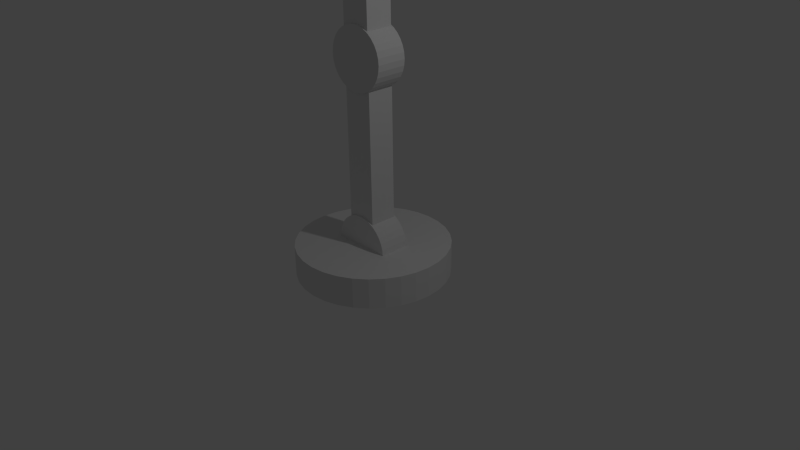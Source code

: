 # Source: test.blend  (saved by Blender 2.75.0; exported with 4.5.12 LTS)
import bpy
from mathutils import Matrix  # noqa: F401  (used for matrix-valued properties, if any)

bpy.ops.wm.read_factory_settings(use_empty=True)
scene = bpy.context.scene
scene.name = 'Scene'

# ---- collections
col_collection_1 = bpy.data.collections.new('Collection 1'); scene.collection.children.link(col_collection_1)
col_collection_2 = bpy.data.collections.new('Collection 2'); scene.collection.children.link(col_collection_2)

# ---- world
world_world = bpy.data.worlds.new('World'); scene.world = world_world
world_world.color = (0.05088, 0.05088, 0.05088)
world_world.use_sun_shadow = False
world_world.sun_shadow_jitter_overblur = 0.0
world_world.cycles.sampling_method = 'MANUAL'
world_world.cycles.sample_map_resolution = 256

# ---- cameras
cam_camera = bpy.data.cameras.new('Camera')
cam_camera.clip_end = 100.0
cam_camera.lens = 35.0
cam_camera.sensor_width = 32.0
cam_camera.sensor_height = 18.0
cam_camera.ortho_scale = 7.314
cam_camera.dof.focus_distance = 0.0
cam_camera.dof.aperture_fstop = 128.0

# ---- lights
light_lamp = bpy.data.lights.new('Lamp', 'POINT')
light_lamp.transmission_factor = 0.0
light_lamp.cutoff_distance = 30.0
light_lamp.energy = 100.0
light_lamp.shadow_buffer_clip_start = 1.001
light_lamp.shadow_soft_size = 0.1
light_lamp.shadow_maximum_resolution = 0.006
light_lamp.use_absolute_resolution = True
light_lamp.cycles.use_multiple_importance_sampling = False

# ---- meshes
me_cylinder_003 = bpy.data.meshes.new('Cylinder.003')
me_cylinder_003.from_pydata([(4.396e-08, 0.32, -0.2), (4.396e-08, 0.32, 0.2), (0.06243, 0.3139, -0.2), (0.06243, 0.3139, 0.2), (0.1225, 0.2956, -0.2), (0.1225, 0.2956, 0.2), (0.1778, 0.2661, -0.2), (0.1778, 0.2661, 0.2), (0.2263, 0.2263, -0.2), (0.2263, 0.2263, 0.2), (0.2661, 0.1778, -0.2), (0.2661, 0.1778, 0.2), (0.2956, 0.1225, -0.2), (0.2956, 0.1225, 0.2), (0.3139, 0.06243, -0.2), (0.3139, 0.06243, 0.2), (0.32, 2.312e-07, -0.2), (0.32, 2.49e-07, 0.2), (0.3139, -0.06243, -0.2), (0.3139, -0.06243, 0.2), (0.2956, -0.1225, -0.2), (0.2956, -0.1225, 0.2), (0.2661, -0.1778, -0.2), (0.2661, -0.1778, 0.2), (0.2263, -0.2263, -0.2), (0.2263, -0.2263, 0.2), (0.1778, -0.2661, -0.2), (0.1778, -0.2661, 0.2), (0.1225, -0.2956, -0.2), (0.1225, -0.2956, 0.2), (0.06243, -0.3139, -0.2), (0.06243, -0.3139, 0.2), (-6.031e-08, -0.32, -0.2), (-6.031e-08, -0.32, 0.2), (-0.06243, -0.3139, -0.2), (-0.06243, -0.3139, 0.2), (-0.1225, -0.2956, -0.2), (-0.1225, -0.2956, 0.2), (-0.1778, -0.2661, -0.2), (-0.1778, -0.2661, 0.2), (-0.2263, -0.2263, -0.2), (-0.2263, -0.2263, 0.2), (-0.2661, -0.1778, -0.2), (-0.2661, -0.1778, 0.2), (-0.2956, -0.1225, -0.2), (-0.2956, -0.1225, 0.2), (-0.3139, -0.06243, -0.2), (-0.3139, -0.06243, 0.2), (-0.32, 5.173e-07, -0.2), (-0.32, 5.351e-07, 0.2), (-0.3139, 0.06243, -0.2), (-0.3139, 0.06243, 0.2), (-0.2956, 0.1225, -0.2), (-0.2956, 0.1225, 0.2), (-0.2661, 0.1778, -0.2), (-0.2661, 0.1778, 0.2), (-0.2263, 0.2263, -0.2), (-0.2263, 0.2263, 0.2), (-0.1778, 0.2661, -0.2), (-0.1778, 0.2661, 0.2), (-0.1225, 0.2956, -0.2), (-0.1225, 0.2956, 0.2), (-0.06243, 0.3139, -0.2), (-0.06243, 0.3139, 0.2)], [], [(0, 1, 3, 2), (2, 3, 5, 4), (4, 5, 7, 6), (6, 7, 9, 8), (8, 9, 11, 10), (10, 11, 13, 12), (12, 13, 15, 14), (14, 15, 17, 16), (16, 17, 19, 18), (18, 19, 21, 20), (20, 21, 23, 22), (22, 23, 25, 24), (24, 25, 27, 26), (26, 27, 29, 28), (28, 29, 31, 30), (30, 31, 33, 32), (32, 33, 35, 34), (34, 35, 37, 36), (36, 37, 39, 38), (38, 39, 41, 40), (40, 41, 43, 42), (42, 43, 45, 44), (44, 45, 47, 46), (46, 47, 49, 48), (48, 49, 51, 50), (50, 51, 53, 52), (52, 53, 55, 54), (54, 55, 57, 56), (56, 57, 59, 58), (58, 59, 61, 60), (3, 1, 63, 61, 59, 57, 55, 53, 51, 49, 47, 45, 43, 41, 39, 37, 35, 33, 31, 29, 27, 25, 23, 21, 19, 17, 15, 13, 11, 9, 7, 5), (62, 63, 1, 0), (60, 61, 63, 62), (0, 2, 4, 6, 8, 10, 12, 14, 16, 18, 20, 22, 24, 26, 28, 30, 32, 34, 36, 38, 40, 42, 44, 46, 48, 50, 52, 54, 56, 58, 60, 62)])
me_cylinder_003.use_remesh_preserve_volume = False
me_cylinder_003.use_remesh_preserve_attributes = False
me_cylinder_003.use_mirror_vertex_groups = False
me_cylinder_003.update()
me_cylinder_002 = bpy.data.meshes.new('Cylinder.002')
me_cylinder_002.from_pydata([(3.213e-08, 0.4, -0.2), (3.213e-08, 0.4, 0.2), (0.07804, 0.3923, -0.2), (0.07804, 0.3923, 0.2), (0.1531, 0.3696, -0.2), (0.1531, 0.3696, 0.2), (0.2222, 0.3326, -0.2), (0.2222, 0.3326, 0.2), (0.2828, 0.2828, -0.2), (0.2828, 0.2828, 0.2), (0.3326, 0.2222, -0.2), (0.3326, 0.2222, 0.2), (0.3696, 0.1531, -0.2), (0.3696, 0.1531, 0.2), (0.3923, 0.07804, -0.2), (0.3923, 0.07804, 0.2), (0.4, 2.086e-07, -0.2), (0.4, 2.384e-07, 0.2), (0.3923, -0.07804, -0.2), (0.3923, -0.07804, 0.2), (0.3696, -0.1531, -0.2), (0.3696, -0.1531, 0.2), (0.3326, -0.2222, -0.2), (0.3326, -0.2222, 0.2), (0.2828, -0.2828, -0.2), (0.2828, -0.2828, 0.2), (0.2222, -0.3326, -0.2), (0.2222, -0.3326, 0.2), (0.1531, -0.3696, -0.2), (0.1531, -0.3696, 0.2), (0.07804, -0.3923, -0.2), (0.07804, -0.3923, 0.2), (-9.821e-08, -0.4, -0.2), (-9.821e-08, -0.4, 0.2), (-0.07804, -0.3923, -0.2), (-0.07804, -0.3923, 0.2), (-0.1531, -0.3696, -0.2), (-0.1531, -0.3696, 0.2), (-0.2222, -0.3326, -0.2), (-0.2222, -0.3326, 0.2), (-0.2828, -0.2828, -0.2), (-0.2828, -0.2828, 0.2), (-0.3326, -0.2222, -0.2), (-0.3326, -0.2222, 0.2), (-0.3696, -0.1531, -0.2), (-0.3696, -0.1531, 0.2), (-0.3923, -0.07804, -0.2), (-0.3923, -0.07804, 0.2), (-0.4, 5.662e-07, -0.2), (-0.4, 5.96e-07, 0.2), (-0.3923, 0.07804, -0.2), (-0.3923, 0.07804, 0.2), (-0.3696, 0.1531, -0.2), (-0.3696, 0.1531, 0.2), (-0.3326, 0.2222, -0.2), (-0.3326, 0.2222, 0.2), (-0.2828, 0.2828, -0.2), (-0.2828, 0.2828, 0.2), (-0.2222, 0.3326, -0.2), (-0.2222, 0.3326, 0.2), (-0.1531, 0.3696, -0.2), (-0.1531, 0.3696, 0.2), (-0.07804, 0.3923, -0.2), (-0.07804, 0.3923, 0.2)], [], [(0, 1, 3, 2), (2, 3, 5, 4), (4, 5, 7, 6), (6, 7, 9, 8), (8, 9, 11, 10), (10, 11, 13, 12), (12, 13, 15, 14), (14, 15, 17, 16), (16, 17, 19, 18), (18, 19, 21, 20), (20, 21, 23, 22), (22, 23, 25, 24), (24, 25, 27, 26), (26, 27, 29, 28), (28, 29, 31, 30), (30, 31, 33, 32), (32, 33, 35, 34), (34, 35, 37, 36), (36, 37, 39, 38), (38, 39, 41, 40), (40, 41, 43, 42), (42, 43, 45, 44), (44, 45, 47, 46), (46, 47, 49, 48), (48, 49, 51, 50), (50, 51, 53, 52), (52, 53, 55, 54), (54, 55, 57, 56), (56, 57, 59, 58), (58, 59, 61, 60), (3, 1, 63, 61, 59, 57, 55, 53, 51, 49, 47, 45, 43, 41, 39, 37, 35, 33, 31, 29, 27, 25, 23, 21, 19, 17, 15, 13, 11, 9, 7, 5), (62, 63, 1, 0), (60, 61, 63, 62), (0, 2, 4, 6, 8, 10, 12, 14, 16, 18, 20, 22, 24, 26, 28, 30, 32, 34, 36, 38, 40, 42, 44, 46, 48, 50, 52, 54, 56, 58, 60, 62)])
me_cylinder_002.use_remesh_preserve_volume = False
me_cylinder_002.use_remesh_preserve_attributes = False
me_cylinder_002.use_mirror_vertex_groups = False
me_cylinder_002.update()
me_cube_002 = bpy.data.meshes.new('Cube.002')
me_cube_002.from_pydata([(-0.2, 0.18, -1.2), (-0.2, 0.18, 1.2), (-0.2, -0.18, -1.2), (-0.2, -0.18, 1.2), (0.2, 0.18, -1.2), (0.2, 0.18, 1.2), (0.2, -0.18, -1.2), (0.2, -0.18, 1.2)], [], [(1, 3, 2, 0), (3, 7, 6, 2), (7, 5, 4, 6), (5, 1, 0, 4), (0, 2, 6, 4), (5, 7, 3, 1)])
me_cube_002.use_remesh_preserve_volume = False
me_cube_002.use_remesh_preserve_attributes = False
me_cube_002.use_mirror_vertex_groups = False
me_cube_002.update()
me_cube_001 = bpy.data.meshes.new('Cube.001')
me_cube_001.from_pydata([(-0.2, 0.18, -1.2), (-0.2, 0.18, 1.2), (-0.2, -0.18, -1.2), (-0.2, -0.18, 1.2), (0.2, 0.18, -1.2), (0.2, 0.18, 1.2), (0.2, -0.18, -1.2), (0.2, -0.18, 1.2)], [], [(1, 3, 2, 0), (3, 7, 6, 2), (7, 5, 4, 6), (5, 1, 0, 4), (0, 2, 6, 4), (5, 7, 3, 1)])
me_cube_001.use_remesh_preserve_volume = False
me_cube_001.use_remesh_preserve_attributes = False
me_cube_001.use_mirror_vertex_groups = False
me_cube_001.update()
me_cylinder_001 = bpy.data.meshes.new('Cylinder.001')
me_cylinder_001.from_pydata([(3.213e-08, 0.4, -0.2), (3.213e-08, 0.4, 0.2), (0.07804, 0.3923, -0.2), (0.07804, 0.3923, 0.2), (0.1531, 0.3696, -0.2), (0.1531, 0.3696, 0.2), (0.2222, 0.3326, -0.2), (0.2222, 0.3326, 0.2), (0.2828, 0.2828, -0.2), (0.2828, 0.2828, 0.2), (0.3326, 0.2222, -0.2), (0.3326, 0.2222, 0.2), (0.3696, 0.1531, -0.2), (0.3696, 0.1531, 0.2), (0.3923, 0.07804, -0.2), (0.3923, 0.07804, 0.2), (0.4, 2.086e-07, -0.2), (0.4, 2.384e-07, 0.2), (0.3923, -0.07804, -0.2), (0.3923, -0.07804, 0.2), (0.3696, -0.1531, -0.2), (0.3696, -0.1531, 0.2), (0.3326, -0.2222, -0.2), (0.3326, -0.2222, 0.2), (0.2828, -0.2828, -0.2), (0.2828, -0.2828, 0.2), (0.2222, -0.3326, -0.2), (0.2222, -0.3326, 0.2), (0.1531, -0.3696, -0.2), (0.1531, -0.3696, 0.2), (0.07804, -0.3923, -0.2), (0.07804, -0.3923, 0.2), (-9.821e-08, -0.4, -0.2), (-9.821e-08, -0.4, 0.2), (-0.07804, -0.3923, -0.2), (-0.07804, -0.3923, 0.2), (-0.1531, -0.3696, -0.2), (-0.1531, -0.3696, 0.2), (-0.2222, -0.3326, -0.2), (-0.2222, -0.3326, 0.2), (-0.2828, -0.2828, -0.2), (-0.2828, -0.2828, 0.2), (-0.3326, -0.2222, -0.2), (-0.3326, -0.2222, 0.2), (-0.3696, -0.1531, -0.2), (-0.3696, -0.1531, 0.2), (-0.3923, -0.07804, -0.2), (-0.3923, -0.07804, 0.2), (-0.4, 5.662e-07, -0.2), (-0.4, 5.96e-07, 0.2), (-0.3923, 0.07804, -0.2), (-0.3923, 0.07804, 0.2), (-0.3696, 0.1531, -0.2), (-0.3696, 0.1531, 0.2), (-0.3326, 0.2222, -0.2), (-0.3326, 0.2222, 0.2), (-0.2828, 0.2828, -0.2), (-0.2828, 0.2828, 0.2), (-0.2222, 0.3326, -0.2), (-0.2222, 0.3326, 0.2), (-0.1531, 0.3696, -0.2), (-0.1531, 0.3696, 0.2), (-0.07804, 0.3923, -0.2), (-0.07804, 0.3923, 0.2)], [], [(0, 1, 3, 2), (2, 3, 5, 4), (4, 5, 7, 6), (6, 7, 9, 8), (8, 9, 11, 10), (10, 11, 13, 12), (12, 13, 15, 14), (14, 15, 17, 16), (16, 17, 19, 18), (18, 19, 21, 20), (20, 21, 23, 22), (22, 23, 25, 24), (24, 25, 27, 26), (26, 27, 29, 28), (28, 29, 31, 30), (30, 31, 33, 32), (32, 33, 35, 34), (34, 35, 37, 36), (36, 37, 39, 38), (38, 39, 41, 40), (40, 41, 43, 42), (42, 43, 45, 44), (44, 45, 47, 46), (46, 47, 49, 48), (48, 49, 51, 50), (50, 51, 53, 52), (52, 53, 55, 54), (54, 55, 57, 56), (56, 57, 59, 58), (58, 59, 61, 60), (3, 1, 63, 61, 59, 57, 55, 53, 51, 49, 47, 45, 43, 41, 39, 37, 35, 33, 31, 29, 27, 25, 23, 21, 19, 17, 15, 13, 11, 9, 7, 5), (62, 63, 1, 0), (60, 61, 63, 62), (0, 2, 4, 6, 8, 10, 12, 14, 16, 18, 20, 22, 24, 26, 28, 30, 32, 34, 36, 38, 40, 42, 44, 46, 48, 50, 52, 54, 56, 58, 60, 62)])
me_cylinder_001.use_remesh_preserve_volume = False
me_cylinder_001.use_remesh_preserve_attributes = False
me_cylinder_001.use_mirror_vertex_groups = False
me_cylinder_001.update()
me_cylinder = bpy.data.meshes.new('Cylinder')
me_cylinder.from_pydata([(0.0, 1.0, -0.2), (0.0, 1.0, 0.2), (0.1951, 0.9808, -0.2), (0.1951, 0.9808, 0.2), (0.3827, 0.9239, -0.2), (0.3827, 0.9239, 0.2), (0.5556, 0.8315, -0.2), (0.5556, 0.8315, 0.2), (0.7071, 0.7071, -0.2), (0.7071, 0.7071, 0.2), (0.8315, 0.5556, -0.2), (0.8315, 0.5556, 0.2), (0.9239, 0.3827, -0.2), (0.9239, 0.3827, 0.2), (0.9808, 0.1951, -0.2), (0.9808, 0.1951, 0.2), (1.0, 7.55e-08, -0.2), (1.0, 7.55e-08, 0.2), (0.9808, -0.1951, -0.2), (0.9808, -0.1951, 0.2), (0.9239, -0.3827, -0.2), (0.9239, -0.3827, 0.2), (0.8315, -0.5556, -0.2), (0.8315, -0.5556, 0.2), (0.7071, -0.7071, -0.2), (0.7071, -0.7071, 0.2), (0.5556, -0.8315, -0.2), (0.5556, -0.8315, 0.2), (0.3827, -0.9239, -0.2), (0.3827, -0.9239, 0.2), (0.1951, -0.9808, -0.2), (0.1951, -0.9808, 0.2), (-3.258e-07, -1.0, -0.2), (-3.258e-07, -1.0, 0.2), (-0.1951, -0.9808, -0.2), (-0.1951, -0.9808, 0.2), (-0.3827, -0.9239, -0.2), (-0.3827, -0.9239, 0.2), (-0.5556, -0.8315, -0.2), (-0.5556, -0.8315, 0.2), (-0.7071, -0.7071, -0.2), (-0.7071, -0.7071, 0.2), (-0.8315, -0.5556, -0.2), (-0.8315, -0.5556, 0.2), (-0.9239, -0.3827, -0.2), (-0.9239, -0.3827, 0.2), (-0.9808, -0.1951, -0.2), (-0.9808, -0.1951, 0.2), (-1.0, 9.656e-07, -0.2), (-1.0, 9.656e-07, 0.2), (-0.9808, 0.1951, -0.2), (-0.9808, 0.1951, 0.2), (-0.9239, 0.3827, -0.2), (-0.9239, 0.3827, 0.2), (-0.8315, 0.5556, -0.2), (-0.8315, 0.5556, 0.2), (-0.7071, 0.7071, -0.2), (-0.7071, 0.7071, 0.2), (-0.5556, 0.8315, -0.2), (-0.5556, 0.8315, 0.2), (-0.3827, 0.9239, -0.2), (-0.3827, 0.9239, 0.2), (-0.1951, 0.9808, -0.2), (-0.1951, 0.9808, 0.2)], [], [(0, 1, 3, 2), (2, 3, 5, 4), (4, 5, 7, 6), (6, 7, 9, 8), (8, 9, 11, 10), (10, 11, 13, 12), (12, 13, 15, 14), (14, 15, 17, 16), (16, 17, 19, 18), (18, 19, 21, 20), (20, 21, 23, 22), (22, 23, 25, 24), (24, 25, 27, 26), (26, 27, 29, 28), (28, 29, 31, 30), (30, 31, 33, 32), (32, 33, 35, 34), (34, 35, 37, 36), (36, 37, 39, 38), (38, 39, 41, 40), (40, 41, 43, 42), (42, 43, 45, 44), (44, 45, 47, 46), (46, 47, 49, 48), (48, 49, 51, 50), (50, 51, 53, 52), (52, 53, 55, 54), (54, 55, 57, 56), (56, 57, 59, 58), (58, 59, 61, 60), (3, 1, 63, 61, 59, 57, 55, 53, 51, 49, 47, 45, 43, 41, 39, 37, 35, 33, 31, 29, 27, 25, 23, 21, 19, 17, 15, 13, 11, 9, 7, 5), (62, 63, 1, 0), (60, 61, 63, 62), (0, 2, 4, 6, 8, 10, 12, 14, 16, 18, 20, 22, 24, 26, 28, 30, 32, 34, 36, 38, 40, 42, 44, 46, 48, 50, 52, 54, 56, 58, 60, 62)])
me_cylinder.use_remesh_preserve_volume = False
me_cylinder.use_remesh_preserve_attributes = False
me_cylinder.use_mirror_vertex_groups = False
me_cylinder.update()
me_cube_004 = bpy.data.meshes.new('Cube.004')
me_cube_004.from_pydata([(-0.3, -0.05, -0.05), (-0.3, -0.05, 0.05), (-0.3, 0.05, -0.05), (-0.3, 0.05, 0.05), (0.3, -0.05, -0.05), (0.3, -0.05, 0.05), (0.3, 0.05, -0.05), (0.3, 0.05, 0.05)], [], [(1, 3, 2, 0), (3, 7, 6, 2), (7, 5, 4, 6), (5, 1, 0, 4), (0, 2, 6, 4), (5, 7, 3, 1)])
me_cube_004.use_remesh_preserve_volume = False
me_cube_004.use_remesh_preserve_attributes = False
me_cube_004.use_mirror_vertex_groups = False
me_cube_004.update()
me_cube_003 = bpy.data.meshes.new('Cube.003')
me_cube_003.from_pydata([(-0.3, -0.05, -0.05), (-0.3, -0.05, 0.05), (-0.3, 0.05, -0.05), (-0.3, 0.05, 0.05), (0.3, -0.05, -0.05), (0.3, -0.05, 0.05), (0.3, 0.05, -0.05), (0.3, 0.05, 0.05)], [], [(1, 3, 2, 0), (3, 7, 6, 2), (7, 5, 4, 6), (5, 1, 0, 4), (0, 2, 6, 4), (5, 7, 3, 1)])
me_cube_003.use_remesh_preserve_volume = False
me_cube_003.use_remesh_preserve_attributes = False
me_cube_003.use_mirror_vertex_groups = False
me_cube_003.update()
me_cylinder_004 = bpy.data.meshes.new('Cylinder.004')
me_cylinder_004.from_pydata([(4.82e-08, 0.1, -0.3), (4.82e-08, 0.1, 0.3), (0.01951, 0.09808, -0.3), (0.01951, 0.09808, 0.3), (0.03827, 0.09239, -0.3), (0.03827, 0.09239, 0.3), (0.05556, 0.08315, -0.3), (0.05556, 0.08315, 0.3), (0.07071, 0.07071, -0.3), (0.07071, 0.07071, 0.3), (0.08315, 0.05556, -0.3), (0.08315, 0.05556, 0.3), (0.09239, 0.03827, -0.3), (0.09239, 0.03827, 0.3), (0.09808, 0.01951, -0.3), (0.09808, 0.01951, 0.3), (0.1, 2.942e-07, -0.3), (0.1, 2.942e-07, 0.3), (0.09808, -0.01951, -0.3), (0.09808, -0.01951, 0.3), (0.09239, -0.03827, -0.3), (0.09239, -0.03827, 0.3), (0.08315, -0.05556, -0.3), (0.08315, -0.05556, 0.3), (0.07071, -0.07071, -0.3), (0.07071, -0.07071, 0.3), (0.05556, -0.08315, -0.3), (0.05556, -0.08315, 0.3), (0.03827, -0.09239, -0.3), (0.03827, -0.09239, 0.3), (0.01951, -0.09808, -0.3), (0.01951, -0.09808, 0.3), (1.561e-08, -0.1, -0.3), (1.561e-08, -0.1, 0.3), (-0.01951, -0.09808, -0.3), (-0.01951, -0.09808, 0.3), (-0.03827, -0.09239, -0.3), (-0.03827, -0.09239, 0.3), (-0.05556, -0.08315, -0.3), (-0.05556, -0.08315, 0.3), (-0.07071, -0.07071, -0.3), (-0.07071, -0.07071, 0.3), (-0.08315, -0.05556, -0.3), (-0.08315, -0.05556, 0.3), (-0.09239, -0.03827, -0.3), (-0.09239, -0.03827, 0.3), (-0.09808, -0.01951, -0.3), (-0.09808, -0.01951, 0.3), (-0.1, 3.832e-07, -0.3), (-0.1, 3.832e-07, 0.3), (-0.09808, 0.01951, -0.3), (-0.09808, 0.01951, 0.3), (-0.09239, 0.03827, -0.3), (-0.09239, 0.03827, 0.3), (-0.08315, 0.05556, -0.3), (-0.08315, 0.05556, 0.3), (-0.07071, 0.07071, -0.3), (-0.07071, 0.07071, 0.3), (-0.05556, 0.08315, -0.3), (-0.05556, 0.08315, 0.3), (-0.03827, 0.09239, -0.3), (-0.03827, 0.09239, 0.3), (-0.01951, 0.09808, -0.3), (-0.01951, 0.09808, 0.3)], [], [(0, 1, 3, 2), (2, 3, 5, 4), (4, 5, 7, 6), (6, 7, 9, 8), (8, 9, 11, 10), (10, 11, 13, 12), (12, 13, 15, 14), (14, 15, 17, 16), (16, 17, 19, 18), (18, 19, 21, 20), (20, 21, 23, 22), (22, 23, 25, 24), (24, 25, 27, 26), (26, 27, 29, 28), (28, 29, 31, 30), (30, 31, 33, 32), (32, 33, 35, 34), (34, 35, 37, 36), (36, 37, 39, 38), (38, 39, 41, 40), (40, 41, 43, 42), (42, 43, 45, 44), (44, 45, 47, 46), (46, 47, 49, 48), (48, 49, 51, 50), (50, 51, 53, 52), (52, 53, 55, 54), (54, 55, 57, 56), (56, 57, 59, 58), (58, 59, 61, 60), (3, 1, 63, 61, 59, 57, 55, 53, 51, 49, 47, 45, 43, 41, 39, 37, 35, 33, 31, 29, 27, 25, 23, 21, 19, 17, 15, 13, 11, 9, 7, 5), (62, 63, 1, 0), (60, 61, 63, 62), (0, 2, 4, 6, 8, 10, 12, 14, 16, 18, 20, 22, 24, 26, 28, 30, 32, 34, 36, 38, 40, 42, 44, 46, 48, 50, 52, 54, 56, 58, 60, 62)])
me_cylinder_004.use_remesh_preserve_volume = False
me_cylinder_004.use_remesh_preserve_attributes = False
me_cylinder_004.use_mirror_vertex_groups = False
me_cylinder_004.update()

# ---- objects
ob_cylinder_003 = bpy.data.objects.new('Cylinder.003', me_cylinder_003)
ob_cylinder_002 = bpy.data.objects.new('Cylinder.002', me_cylinder_002)
ob_cube_001 = bpy.data.objects.new('Cube.001', me_cube_002)
ob_cube = bpy.data.objects.new('Cube', me_cube_001)
ob_cylinder_001 = bpy.data.objects.new('Cylinder.001', me_cylinder_001)
ob_cylinder = bpy.data.objects.new('Cylinder', me_cylinder)
ob_lamp = bpy.data.objects.new('Lamp', light_lamp)
ob_camera = bpy.data.objects.new('Camera', cam_camera)
ob_cube_003 = bpy.data.objects.new('Cube.003', me_cube_004)
ob_cube_002 = bpy.data.objects.new('Cube.002', me_cube_003)
ob_cylinder_004 = bpy.data.objects.new('Cylinder.004', me_cylinder_004)

# ---- transforms, parenting, visibility, modifiers, constraints
ob_cylinder_003.location = (0.0, 0.0, 5.0)
ob_cylinder_003.rotation_euler = (1.571, -0.0, 0.0)
ob_cylinder_003.lineart.crease_threshold = 0.0
ob_cylinder_002.location = (0.0, 0.0, 2.6)
ob_cylinder_002.rotation_euler = (1.571, -0.0, 0.0)
ob_cylinder_002.lineart.crease_threshold = 0.0
ob_cube_001.location = (0.0, 0.0, 3.8)
ob_cube_001.lineart.crease_threshold = 0.0
ob_cube.location = (0.0, 0.0, 1.4)
ob_cube.lineart.crease_threshold = 0.0
ob_cylinder_001.location = (0.0, 0.0, 0.2)
ob_cylinder_001.rotation_euler = (1.571, -0.0, 0.0)
ob_cylinder_001.lineart.crease_threshold = 0.0
ob_cylinder.location = (0.0, 0.0, 0.0)
ob_cylinder.lineart.crease_threshold = 0.0
ob_lamp.location = (4.076, 1.005, 5.904)
ob_lamp.rotation_euler = (0.6503, 0.05522, 1.866)
ob_lamp.lock_rotations_4d = False
ob_lamp.empty_display_type = 'ARROWS'
ob_lamp.color = (0.0, 0.0, 0.0, 0.0)
ob_lamp.lineart.crease_threshold = 0.0
ob_camera.location = (7.481, -6.508, 5.344)
ob_camera.rotation_euler = (1.109, 0.01082, 0.8149)
ob_camera.lock_rotations_4d = False
ob_camera.empty_display_type = 'ARROWS'
ob_camera.color = (0.0, 0.0, 0.0, 0.0)
ob_camera.display_type = 'WIRE'
ob_camera.lineart.crease_threshold = 0.0
ob_cube_003.location = (0.25, 0.0, 5.85)
ob_cube_003.rotation_euler = (-3.029e-07, 1.571, 0.0)
ob_cube_003.lineart.crease_threshold = 0.0
ob_cube_002.location = (0.0, 0.0, 5.6)
ob_cube_002.lineart.crease_threshold = 0.0
ob_cylinder_004.location = (0.0, 0.0, 5.3)
ob_cylinder_004.lineart.crease_threshold = 0.0

# ---- collection membership
col_collection_1.objects.link(ob_cylinder_003)
col_collection_1.objects.link(ob_cylinder_002)
col_collection_1.objects.link(ob_cube_001)
col_collection_1.objects.link(ob_cube)
col_collection_1.objects.link(ob_cylinder_001)
col_collection_1.objects.link(ob_cylinder)
col_collection_1.objects.link(ob_lamp)
col_collection_1.objects.link(ob_camera)
col_collection_2.objects.link(ob_cube_003)
col_collection_2.objects.link(ob_cube_002)
col_collection_2.objects.link(ob_cylinder_004)

# ---- scene / render settings (as saved in the file)
scene.camera = ob_camera
scene.frame_start = 1; scene.frame_end = 250; scene.frame_set(1)
scene.render.engine = 'BLENDER_EEVEE_NEXT'
scene.render.resolution_percentage = 50
scene.render.dither_intensity = 0.0
scene.cycles.use_denoising = False
scene.cycles.samples = 10
scene.cycles.sampling_pattern = 'TABULATED_SOBOL'
scene.cycles.light_sampling_threshold = 0.0
scene.cycles.use_adaptive_sampling = False
scene.cycles.use_light_tree = False
scene.cycles.blur_glossy = 0.0
scene.cycles.pixel_filter_type = 'GAUSSIAN'
scene.cycles.sample_clamp_indirect = 0.0
scene.view_settings.view_transform = 'Standard'
bpy.context.view_layer.update()
